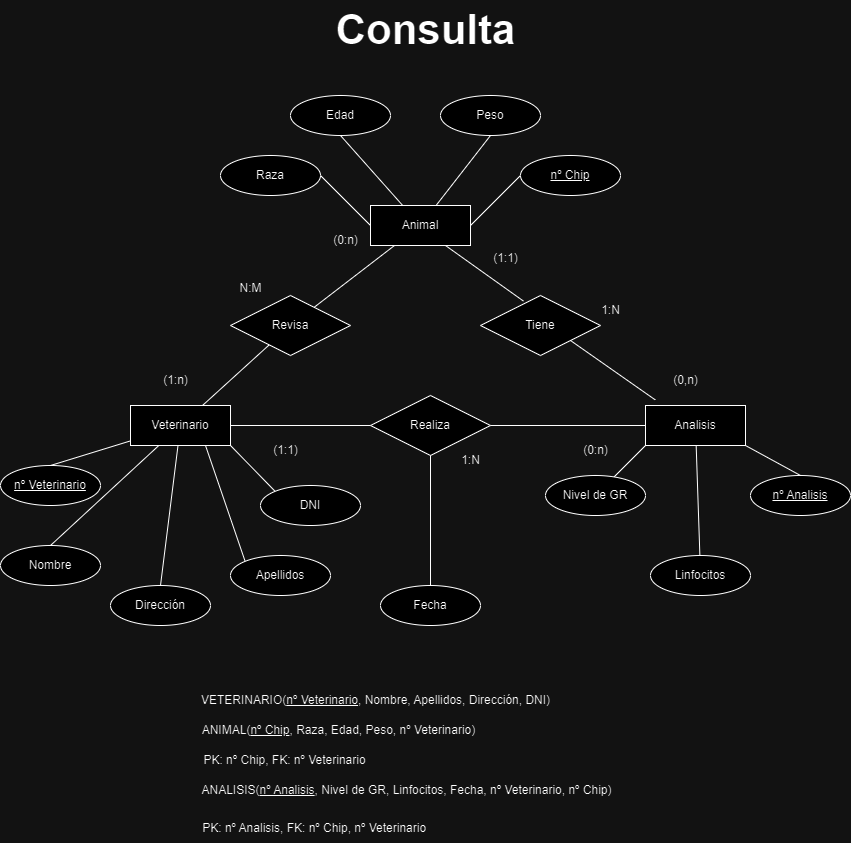

The diagram above was exported from draw.io. Its source (the exported page's mxGraphModel, read from the mxfile embedded in the PNG):
<mxGraphModel dx="1050" dy="522" grid="1" gridSize="10" guides="1" tooltips="1" connect="1" arrows="1" fold="1" page="1" pageScale="1" pageWidth="850" pageHeight="1100" math="0" shadow="0">
  <root>
    <mxCell id="0" />
    <mxCell id="1" parent="0" />
    <mxCell id="_2QnAnpTP49Y07XcEpo_-2" value="Animal" style="whiteSpace=wrap;html=1;align=center;" parent="1" vertex="1">
      <mxGeometry x="370" y="230" width="100" height="40" as="geometry" />
    </mxCell>
    <mxCell id="_2QnAnpTP49Y07XcEpo_-3" value="Veterinario" style="whiteSpace=wrap;html=1;align=center;" parent="1" vertex="1">
      <mxGeometry x="130" y="430" width="100" height="40" as="geometry" />
    </mxCell>
    <mxCell id="_2QnAnpTP49Y07XcEpo_-4" value="Analisis" style="whiteSpace=wrap;html=1;align=center;" parent="1" vertex="1">
      <mxGeometry x="645" y="430" width="100" height="40" as="geometry" />
    </mxCell>
    <mxCell id="_2QnAnpTP49Y07XcEpo_-6" value="Revisa" style="shape=rhombus;perimeter=rhombusPerimeter;whiteSpace=wrap;html=1;align=center;" parent="1" vertex="1">
      <mxGeometry x="230" y="320" width="120" height="60" as="geometry" />
    </mxCell>
    <mxCell id="_2QnAnpTP49Y07XcEpo_-7" value="Tiene" style="shape=rhombus;perimeter=rhombusPerimeter;whiteSpace=wrap;html=1;align=center;" parent="1" vertex="1">
      <mxGeometry x="480" y="320" width="120" height="60" as="geometry" />
    </mxCell>
    <mxCell id="_2QnAnpTP49Y07XcEpo_-8" value="Realiza" style="shape=rhombus;perimeter=rhombusPerimeter;whiteSpace=wrap;html=1;align=center;" parent="1" vertex="1">
      <mxGeometry x="370" y="420" width="120" height="60" as="geometry" />
    </mxCell>
    <mxCell id="_2QnAnpTP49Y07XcEpo_-10" value="" style="endArrow=none;html=1;rounded=0;" parent="1" source="_2QnAnpTP49Y07XcEpo_-6" target="_2QnAnpTP49Y07XcEpo_-2" edge="1">
      <mxGeometry relative="1" as="geometry">
        <mxPoint x="340" y="280" as="sourcePoint" />
        <mxPoint x="500" y="280" as="targetPoint" />
      </mxGeometry>
    </mxCell>
    <mxCell id="_2QnAnpTP49Y07XcEpo_-11" value="" style="endArrow=none;html=1;rounded=0;" parent="1" source="_2QnAnpTP49Y07XcEpo_-3" target="_2QnAnpTP49Y07XcEpo_-6" edge="1">
      <mxGeometry relative="1" as="geometry">
        <mxPoint x="340" y="280" as="sourcePoint" />
        <mxPoint x="500" y="280" as="targetPoint" />
      </mxGeometry>
    </mxCell>
    <mxCell id="_2QnAnpTP49Y07XcEpo_-12" value="" style="endArrow=none;html=1;rounded=0;" parent="1" source="_2QnAnpTP49Y07XcEpo_-3" target="_2QnAnpTP49Y07XcEpo_-8" edge="1">
      <mxGeometry relative="1" as="geometry">
        <mxPoint x="340" y="280" as="sourcePoint" />
        <mxPoint x="500" y="280" as="targetPoint" />
      </mxGeometry>
    </mxCell>
    <mxCell id="_2QnAnpTP49Y07XcEpo_-13" value="" style="endArrow=none;html=1;rounded=0;exitX=1;exitY=0.5;exitDx=0;exitDy=0;" parent="1" source="_2QnAnpTP49Y07XcEpo_-8" target="_2QnAnpTP49Y07XcEpo_-4" edge="1">
      <mxGeometry relative="1" as="geometry">
        <mxPoint x="340" y="280" as="sourcePoint" />
        <mxPoint x="500" y="280" as="targetPoint" />
      </mxGeometry>
    </mxCell>
    <mxCell id="_2QnAnpTP49Y07XcEpo_-14" value="" style="endArrow=none;html=1;rounded=0;exitX=0.75;exitY=1;exitDx=0;exitDy=0;entryX=0.358;entryY=0.093;entryDx=0;entryDy=0;entryPerimeter=0;" parent="1" source="_2QnAnpTP49Y07XcEpo_-2" target="_2QnAnpTP49Y07XcEpo_-7" edge="1">
      <mxGeometry relative="1" as="geometry">
        <mxPoint x="340" y="280" as="sourcePoint" />
        <mxPoint x="500" y="280" as="targetPoint" />
      </mxGeometry>
    </mxCell>
    <mxCell id="_2QnAnpTP49Y07XcEpo_-15" value="" style="endArrow=none;html=1;rounded=0;exitX=1;exitY=1;exitDx=0;exitDy=0;entryX=0.098;entryY=-0.14;entryDx=0;entryDy=0;entryPerimeter=0;" parent="1" source="_2QnAnpTP49Y07XcEpo_-7" target="_2QnAnpTP49Y07XcEpo_-4" edge="1">
      <mxGeometry relative="1" as="geometry">
        <mxPoint x="340" y="280" as="sourcePoint" />
        <mxPoint x="500" y="280" as="targetPoint" />
      </mxGeometry>
    </mxCell>
    <mxCell id="_2QnAnpTP49Y07XcEpo_-47" style="edgeStyle=none;rounded=0;orthogonalLoop=1;jettySize=auto;html=1;exitX=1;exitY=0.5;exitDx=0;exitDy=0;entryX=0;entryY=0.5;entryDx=0;entryDy=0;endArrow=none;endFill=0;" parent="1" source="_2QnAnpTP49Y07XcEpo_-16" target="_2QnAnpTP49Y07XcEpo_-2" edge="1">
      <mxGeometry relative="1" as="geometry" />
    </mxCell>
    <mxCell id="_2QnAnpTP49Y07XcEpo_-16" value="Raza" style="ellipse;whiteSpace=wrap;html=1;align=center;" parent="1" vertex="1">
      <mxGeometry x="220" y="180" width="100" height="40" as="geometry" />
    </mxCell>
    <mxCell id="_2QnAnpTP49Y07XcEpo_-46" style="edgeStyle=none;rounded=0;orthogonalLoop=1;jettySize=auto;html=1;exitX=0;exitY=0.5;exitDx=0;exitDy=0;entryX=1;entryY=0.5;entryDx=0;entryDy=0;endArrow=none;endFill=0;" parent="1" source="_2QnAnpTP49Y07XcEpo_-18" target="_2QnAnpTP49Y07XcEpo_-2" edge="1">
      <mxGeometry relative="1" as="geometry" />
    </mxCell>
    <mxCell id="_2QnAnpTP49Y07XcEpo_-18" value="nº Chip" style="ellipse;whiteSpace=wrap;html=1;align=center;fontStyle=4;" parent="1" vertex="1">
      <mxGeometry x="520" y="180" width="100" height="40" as="geometry" />
    </mxCell>
    <mxCell id="_2QnAnpTP49Y07XcEpo_-44" style="edgeStyle=none;rounded=0;orthogonalLoop=1;jettySize=auto;html=1;exitX=0.5;exitY=1;exitDx=0;exitDy=0;endArrow=none;endFill=0;" parent="1" source="_2QnAnpTP49Y07XcEpo_-19" target="_2QnAnpTP49Y07XcEpo_-2" edge="1">
      <mxGeometry relative="1" as="geometry" />
    </mxCell>
    <mxCell id="_2QnAnpTP49Y07XcEpo_-19" value="Edad" style="ellipse;whiteSpace=wrap;html=1;align=center;" parent="1" vertex="1">
      <mxGeometry x="290" y="120" width="100" height="40" as="geometry" />
    </mxCell>
    <mxCell id="_2QnAnpTP49Y07XcEpo_-45" style="edgeStyle=none;rounded=0;orthogonalLoop=1;jettySize=auto;html=1;exitX=0.5;exitY=1;exitDx=0;exitDy=0;endArrow=none;endFill=0;" parent="1" source="_2QnAnpTP49Y07XcEpo_-20" target="_2QnAnpTP49Y07XcEpo_-2" edge="1">
      <mxGeometry relative="1" as="geometry" />
    </mxCell>
    <mxCell id="_2QnAnpTP49Y07XcEpo_-20" value="Peso" style="ellipse;whiteSpace=wrap;html=1;align=center;" parent="1" vertex="1">
      <mxGeometry x="440" y="120" width="100" height="40" as="geometry" />
    </mxCell>
    <mxCell id="_2QnAnpTP49Y07XcEpo_-43" style="edgeStyle=none;rounded=0;orthogonalLoop=1;jettySize=auto;html=1;exitX=0.5;exitY=0;exitDx=0;exitDy=0;entryX=1;entryY=1;entryDx=0;entryDy=0;endArrow=none;endFill=0;" parent="1" source="_2QnAnpTP49Y07XcEpo_-21" target="_2QnAnpTP49Y07XcEpo_-4" edge="1">
      <mxGeometry relative="1" as="geometry" />
    </mxCell>
    <mxCell id="_2QnAnpTP49Y07XcEpo_-21" value="nº Analisis" style="ellipse;whiteSpace=wrap;html=1;align=center;fontStyle=4;" parent="1" vertex="1">
      <mxGeometry x="750" y="500" width="100" height="40" as="geometry" />
    </mxCell>
    <mxCell id="_2QnAnpTP49Y07XcEpo_-22" value="nº Veterinario" style="ellipse;whiteSpace=wrap;html=1;align=center;fontStyle=4;" parent="1" vertex="1">
      <mxGeometry y="490" width="100" height="40" as="geometry" />
    </mxCell>
    <mxCell id="_2QnAnpTP49Y07XcEpo_-38" style="edgeStyle=none;rounded=0;orthogonalLoop=1;jettySize=auto;html=1;exitX=0;exitY=0;exitDx=0;exitDy=0;entryX=1;entryY=1;entryDx=0;entryDy=0;endArrow=none;endFill=0;" parent="1" source="_2QnAnpTP49Y07XcEpo_-23" target="_2QnAnpTP49Y07XcEpo_-3" edge="1">
      <mxGeometry relative="1" as="geometry" />
    </mxCell>
    <mxCell id="_2QnAnpTP49Y07XcEpo_-23" value="DNI" style="ellipse;whiteSpace=wrap;html=1;align=center;" parent="1" vertex="1">
      <mxGeometry x="260" y="510" width="100" height="40" as="geometry" />
    </mxCell>
    <mxCell id="_2QnAnpTP49Y07XcEpo_-34" style="rounded=0;orthogonalLoop=1;jettySize=auto;html=1;exitX=0.5;exitY=0;exitDx=0;exitDy=0;endArrow=none;endFill=0;" parent="1" source="_2QnAnpTP49Y07XcEpo_-25" target="_2QnAnpTP49Y07XcEpo_-3" edge="1">
      <mxGeometry relative="1" as="geometry" />
    </mxCell>
    <mxCell id="_2QnAnpTP49Y07XcEpo_-25" value="Nombre" style="ellipse;whiteSpace=wrap;html=1;align=center;" parent="1" vertex="1">
      <mxGeometry y="570" width="100" height="40" as="geometry" />
    </mxCell>
    <mxCell id="_2QnAnpTP49Y07XcEpo_-36" style="edgeStyle=none;rounded=0;orthogonalLoop=1;jettySize=auto;html=1;exitX=0;exitY=0;exitDx=0;exitDy=0;entryX=0.75;entryY=1;entryDx=0;entryDy=0;endArrow=none;endFill=0;" parent="1" source="_2QnAnpTP49Y07XcEpo_-27" target="_2QnAnpTP49Y07XcEpo_-3" edge="1">
      <mxGeometry relative="1" as="geometry" />
    </mxCell>
    <mxCell id="_2QnAnpTP49Y07XcEpo_-27" value="Apellidos" style="ellipse;whiteSpace=wrap;html=1;align=center;" parent="1" vertex="1">
      <mxGeometry x="230" y="580" width="100" height="40" as="geometry" />
    </mxCell>
    <mxCell id="_2QnAnpTP49Y07XcEpo_-35" style="edgeStyle=none;rounded=0;orthogonalLoop=1;jettySize=auto;html=1;exitX=0.5;exitY=0;exitDx=0;exitDy=0;endArrow=none;endFill=0;" parent="1" source="_2QnAnpTP49Y07XcEpo_-28" target="_2QnAnpTP49Y07XcEpo_-3" edge="1">
      <mxGeometry relative="1" as="geometry" />
    </mxCell>
    <mxCell id="_2QnAnpTP49Y07XcEpo_-28" value="Dirección" style="ellipse;whiteSpace=wrap;html=1;align=center;" parent="1" vertex="1">
      <mxGeometry x="110" y="610" width="100" height="40" as="geometry" />
    </mxCell>
    <mxCell id="_2QnAnpTP49Y07XcEpo_-42" style="edgeStyle=none;rounded=0;orthogonalLoop=1;jettySize=auto;html=1;endArrow=none;endFill=0;" parent="1" source="_2QnAnpTP49Y07XcEpo_-29" target="_2QnAnpTP49Y07XcEpo_-4" edge="1">
      <mxGeometry relative="1" as="geometry" />
    </mxCell>
    <mxCell id="_2QnAnpTP49Y07XcEpo_-29" value="Linfocitos" style="ellipse;whiteSpace=wrap;html=1;align=center;" parent="1" vertex="1">
      <mxGeometry x="650" y="580" width="100" height="40" as="geometry" />
    </mxCell>
    <mxCell id="_2QnAnpTP49Y07XcEpo_-41" style="edgeStyle=none;rounded=0;orthogonalLoop=1;jettySize=auto;html=1;entryX=0;entryY=1;entryDx=0;entryDy=0;endArrow=none;endFill=0;" parent="1" source="_2QnAnpTP49Y07XcEpo_-30" target="_2QnAnpTP49Y07XcEpo_-4" edge="1">
      <mxGeometry relative="1" as="geometry" />
    </mxCell>
    <mxCell id="_2QnAnpTP49Y07XcEpo_-30" value="Nivel de GR" style="ellipse;whiteSpace=wrap;html=1;align=center;" parent="1" vertex="1">
      <mxGeometry x="545" y="500" width="100" height="40" as="geometry" />
    </mxCell>
    <mxCell id="_2QnAnpTP49Y07XcEpo_-31" value="" style="endArrow=none;html=1;rounded=0;exitX=0.5;exitY=0;exitDx=0;exitDy=0;" parent="1" source="_2QnAnpTP49Y07XcEpo_-22" target="_2QnAnpTP49Y07XcEpo_-3" edge="1">
      <mxGeometry relative="1" as="geometry">
        <mxPoint x="340" y="450" as="sourcePoint" />
        <mxPoint x="500" y="450" as="targetPoint" />
      </mxGeometry>
    </mxCell>
    <mxCell id="_2QnAnpTP49Y07XcEpo_-39" style="edgeStyle=none;rounded=0;orthogonalLoop=1;jettySize=auto;html=1;exitX=0.5;exitY=0;exitDx=0;exitDy=0;" parent="1" source="_2QnAnpTP49Y07XcEpo_-27" target="_2QnAnpTP49Y07XcEpo_-27" edge="1">
      <mxGeometry relative="1" as="geometry" />
    </mxCell>
    <mxCell id="_2QnAnpTP49Y07XcEpo_-48" value="(1:n)" style="text;html=1;align=center;verticalAlign=middle;resizable=0;points=[];autosize=1;strokeColor=none;fillColor=none;" parent="1" vertex="1">
      <mxGeometry x="150" y="390" width="50" height="30" as="geometry" />
    </mxCell>
    <mxCell id="_2QnAnpTP49Y07XcEpo_-49" value="(0:n)" style="text;html=1;align=center;verticalAlign=middle;resizable=0;points=[];autosize=1;strokeColor=none;fillColor=none;" parent="1" vertex="1">
      <mxGeometry x="320" y="250" width="50" height="30" as="geometry" />
    </mxCell>
    <mxCell id="_2QnAnpTP49Y07XcEpo_-50" value="(0,n)" style="text;html=1;align=center;verticalAlign=middle;resizable=0;points=[];autosize=1;strokeColor=none;fillColor=none;" parent="1" vertex="1">
      <mxGeometry x="660" y="390" width="50" height="30" as="geometry" />
    </mxCell>
    <mxCell id="_2QnAnpTP49Y07XcEpo_-51" value="(1:1)" style="text;html=1;align=center;verticalAlign=middle;resizable=0;points=[];autosize=1;strokeColor=none;fillColor=none;" parent="1" vertex="1">
      <mxGeometry x="480" y="268" width="50" height="30" as="geometry" />
    </mxCell>
    <mxCell id="_2QnAnpTP49Y07XcEpo_-52" value="(1:1)" style="text;html=1;align=center;verticalAlign=middle;resizable=0;points=[];autosize=1;strokeColor=none;fillColor=none;" parent="1" vertex="1">
      <mxGeometry x="260" y="460" width="50" height="30" as="geometry" />
    </mxCell>
    <mxCell id="_2QnAnpTP49Y07XcEpo_-53" value="(0:n)" style="text;html=1;align=center;verticalAlign=middle;resizable=0;points=[];autosize=1;strokeColor=none;fillColor=none;" parent="1" vertex="1">
      <mxGeometry x="570" y="460" width="50" height="30" as="geometry" />
    </mxCell>
    <mxCell id="_2QnAnpTP49Y07XcEpo_-54" value="N:M" style="text;html=1;align=center;verticalAlign=middle;resizable=0;points=[];autosize=1;strokeColor=none;fillColor=none;" parent="1" vertex="1">
      <mxGeometry x="225" y="298" width="50" height="30" as="geometry" />
    </mxCell>
    <mxCell id="_2QnAnpTP49Y07XcEpo_-55" value="1:N" style="text;html=1;align=center;verticalAlign=middle;resizable=0;points=[];autosize=1;strokeColor=none;fillColor=none;" parent="1" vertex="1">
      <mxGeometry x="590" y="320" width="40" height="30" as="geometry" />
    </mxCell>
    <mxCell id="_2QnAnpTP49Y07XcEpo_-56" value="1:N" style="text;html=1;align=center;verticalAlign=middle;resizable=0;points=[];autosize=1;strokeColor=none;fillColor=none;" parent="1" vertex="1">
      <mxGeometry x="450" y="470" width="40" height="30" as="geometry" />
    </mxCell>
    <mxCell id="_2QnAnpTP49Y07XcEpo_-60" style="edgeStyle=none;rounded=0;orthogonalLoop=1;jettySize=auto;html=1;exitX=0.5;exitY=0;exitDx=0;exitDy=0;endArrow=none;endFill=0;" parent="1" source="_2QnAnpTP49Y07XcEpo_-57" target="_2QnAnpTP49Y07XcEpo_-8" edge="1">
      <mxGeometry relative="1" as="geometry" />
    </mxCell>
    <mxCell id="_2QnAnpTP49Y07XcEpo_-57" value="Fecha" style="ellipse;whiteSpace=wrap;html=1;align=center;" parent="1" vertex="1">
      <mxGeometry x="380" y="610" width="100" height="40" as="geometry" />
    </mxCell>
    <mxCell id="_2QnAnpTP49Y07XcEpo_-61" value="Consulta" style="text;html=1;align=center;verticalAlign=middle;resizable=0;points=[];autosize=1;strokeColor=none;fillColor=none;fontSize=42;fontStyle=1" parent="1" vertex="1">
      <mxGeometry x="330" y="25" width="190" height="60" as="geometry" />
    </mxCell>
    <mxCell id="hxhzzoFKplij8Mu-WOwb-1" value="VETERINARIO(&lt;u&gt;nº Veterinario&lt;/u&gt;, Nombre, Apellidos, Dirección, DNI)" style="text;html=1;align=center;verticalAlign=middle;resizable=0;points=[];autosize=1;strokeColor=none;fillColor=none;" vertex="1" parent="1">
      <mxGeometry x="190" y="710" width="370" height="30" as="geometry" />
    </mxCell>
    <mxCell id="hxhzzoFKplij8Mu-WOwb-6" value="ANIMAL(&lt;u&gt;nº Chip&lt;/u&gt;, Raza, Edad, Peso, nº Veterinario)" style="text;html=1;align=center;verticalAlign=middle;resizable=0;points=[];autosize=1;strokeColor=none;fillColor=none;" vertex="1" parent="1">
      <mxGeometry x="188" y="740" width="300" height="30" as="geometry" />
    </mxCell>
    <mxCell id="hxhzzoFKplij8Mu-WOwb-7" value="PK: nº Chip, FK: nº Veterinario" style="text;html=1;align=center;verticalAlign=middle;resizable=0;points=[];autosize=1;strokeColor=none;fillColor=none;" vertex="1" parent="1">
      <mxGeometry x="189" y="770" width="190" height="30" as="geometry" />
    </mxCell>
    <mxCell id="hxhzzoFKplij8Mu-WOwb-8" value="ANALISIS(&lt;u&gt;nº Analisis&lt;/u&gt;, Nivel de GR, Linfocitos, Fecha, nº Veterinario, nº Chip)" style="text;html=1;align=center;verticalAlign=middle;resizable=0;points=[];autosize=1;strokeColor=none;fillColor=none;" vertex="1" parent="1">
      <mxGeometry x="191" y="800" width="430" height="30" as="geometry" />
    </mxCell>
    <mxCell id="hxhzzoFKplij8Mu-WOwb-9" value="&amp;nbsp;PK: nº Analisis, FK: nº Chip, nº Veterinario" style="text;html=1;align=center;verticalAlign=middle;resizable=0;points=[];autosize=1;strokeColor=none;fillColor=none;" vertex="1" parent="1">
      <mxGeometry x="187" y="838" width="250" height="30" as="geometry" />
    </mxCell>
  </root>
</mxGraphModel>